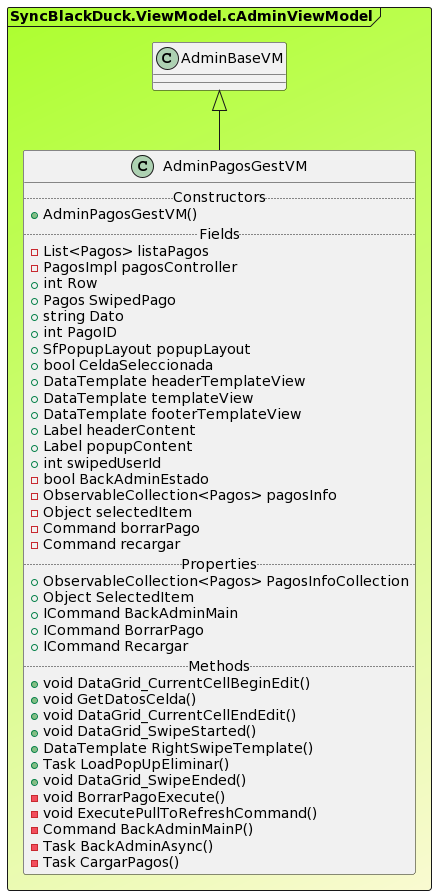

The diagram above was rendered by PlantUML. Its source (embedded in the PNG):
@startuml

Frame SyncBlackDuck.ViewModel.cAdminViewModel #GreenYellow/LightGoldenRodYellow{
class "AdminBaseVM" as AdminBaseVM
class AdminPagosGestVM extends AdminBaseVM{
.. Constructors ..
+AdminPagosGestVM()
.. Fields ..
-List<Pagos> listaPagos
-PagosImpl pagosController
+int Row
+Pagos SwipedPago
+string Dato
+int PagoID
+SfPopupLayout popupLayout
+bool CeldaSeleccionada
+DataTemplate headerTemplateView
+DataTemplate templateView
+DataTemplate footerTemplateView
+Label headerContent
+Label popupContent
+int swipedUserId
-bool BackAdminEstado
-ObservableCollection<Pagos> pagosInfo
-Object selectedItem
-Command borrarPago
-Command recargar
.. Properties ..
+ ObservableCollection<Pagos> PagosInfoCollection
+ Object SelectedItem
+ ICommand BackAdminMain
+ ICommand BorrarPago
+ ICommand Recargar
.. Methods ..
+void DataGrid_CurrentCellBeginEdit()
+void GetDatosCelda()
+void DataGrid_CurrentCellEndEdit()
+void DataGrid_SwipeStarted()
+DataTemplate RightSwipeTemplate()
+Task LoadPopUpEliminar()
+void DataGrid_SwipeEnded()
-void BorrarPagoExecute()
-void ExecutePullToRefreshCommand()
-Command BackAdminMainP()
-Task BackAdminAsync()
-Task CargarPagos()
}
}
@enduml